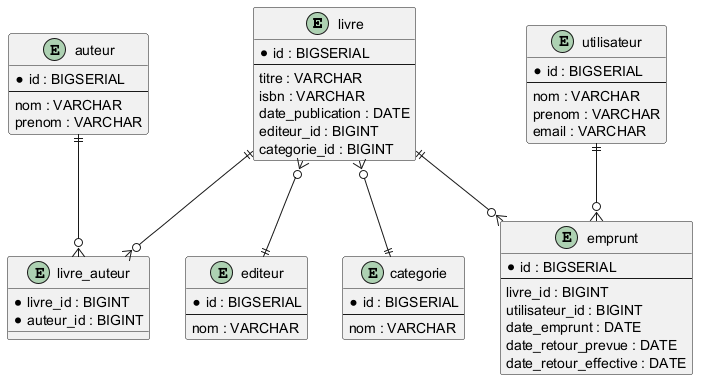

The diagram above was rendered by PlantUML. Its source (embedded in the PNG):
@startuml

entity livre {
    * id : BIGSERIAL
    --
    titre : VARCHAR
    isbn : VARCHAR
    date_publication : DATE
    editeur_id : BIGINT
    categorie_id : BIGINT
}

entity auteur {
    * id : BIGSERIAL
    --
    nom : VARCHAR
    prenom : VARCHAR
}

entity livre_auteur {
    * livre_id : BIGINT
    * auteur_id : BIGINT
}

entity editeur {
    * id : BIGSERIAL
    --
    nom : VARCHAR
}

entity categorie {
    * id : BIGSERIAL
    --
    nom : VARCHAR
}

entity utilisateur {
    * id : BIGSERIAL
    --
    nom : VARCHAR
    prenom : VARCHAR
    email : VARCHAR
}

entity emprunt {
    * id : BIGSERIAL
    --
    livre_id : BIGINT
    utilisateur_id : BIGINT
    date_emprunt : DATE
    date_retour_prevue : DATE
    date_retour_effective : DATE
}

livre }o--|| editeur

livre }o--|| categorie

livre ||--o{ livre_auteur

auteur ||--o{ livre_auteur

utilisateur ||--o{ emprunt

livre ||--o{ emprunt

@enduml